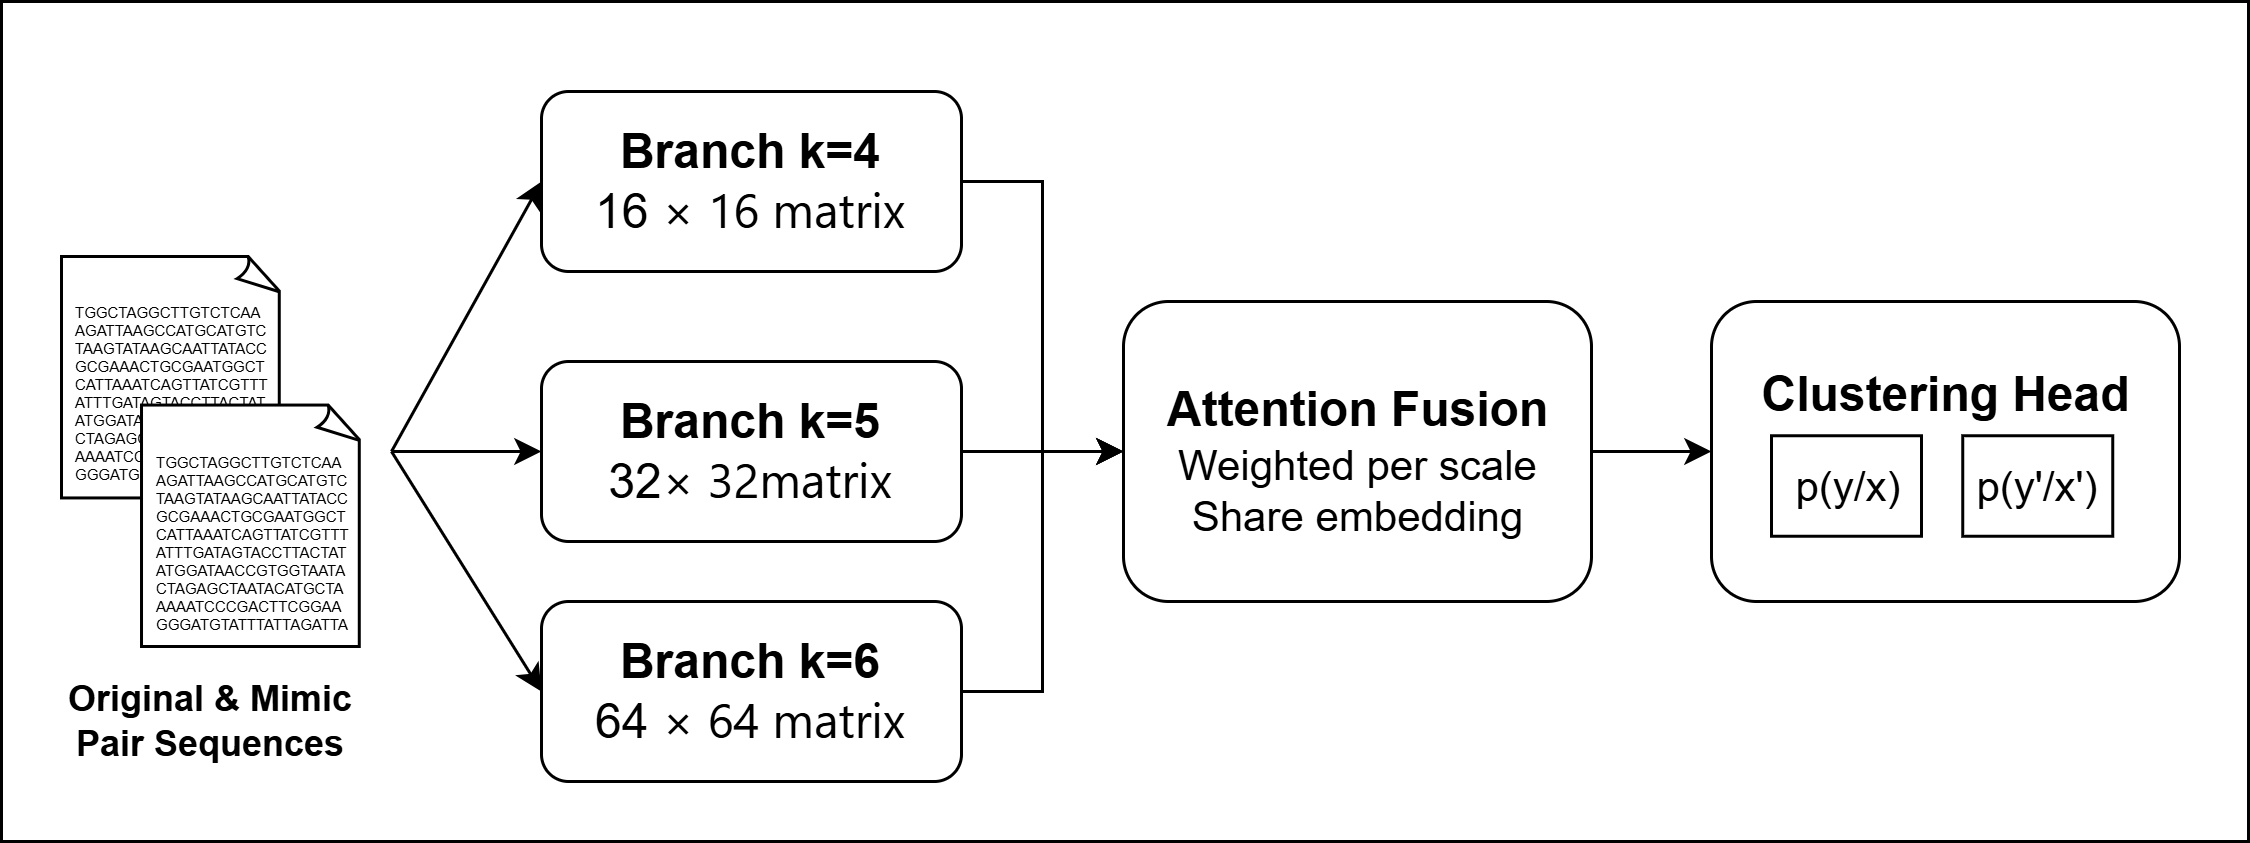

The diagram above was exported from draw.io. Its source (the exported page's mxGraphModel, read from the mxfile embedded in the PNG):
<mxGraphModel dx="1030" dy="527" grid="1" gridSize="10" guides="1" tooltips="1" connect="1" arrows="1" fold="1" page="1" pageScale="1" pageWidth="827" pageHeight="1169" math="0" shadow="0">
  <root>
    <mxCell id="0" />
    <mxCell id="1" parent="0" />
    <mxCell id="2" connectable="0" parent="1" style="group" value="" vertex="1">
      <mxGeometry height="280" width="749" x="41" y="40" as="geometry" />
    </mxCell>
    <mxCell id="3" parent="2" style="rounded=0;whiteSpace=wrap;html=1;" value="" vertex="1">
      <mxGeometry height="280" width="749" as="geometry" />
    </mxCell>
    <mxCell id="4" edge="1" parent="2" source="5" style="edgeStyle=orthogonalEdgeStyle;rounded=0;orthogonalLoop=1;jettySize=auto;html=1;exitX=1;exitY=0.5;exitDx=0;exitDy=0;entryX=0;entryY=0.5;entryDx=0;entryDy=0;" target="15">
      <mxGeometry relative="1" as="geometry" />
    </mxCell>
    <mxCell id="5" parent="2" style="rounded=1;whiteSpace=wrap;html=1;" value="" vertex="1">
      <mxGeometry height="60" width="140" x="180" y="30" as="geometry" />
    </mxCell>
    <mxCell id="6" edge="1" parent="2" source="7" style="edgeStyle=orthogonalEdgeStyle;rounded=0;orthogonalLoop=1;jettySize=auto;html=1;exitX=1;exitY=0.5;exitDx=0;exitDy=0;entryX=0;entryY=0.5;entryDx=0;entryDy=0;" target="15">
      <mxGeometry relative="1" as="geometry">
        <mxPoint x="370" y="149.85714285714283" as="targetPoint" />
      </mxGeometry>
    </mxCell>
    <mxCell id="7" parent="2" style="rounded=1;whiteSpace=wrap;html=1;" value="" vertex="1">
      <mxGeometry height="60" width="140" x="180" y="120" as="geometry" />
    </mxCell>
    <mxCell id="8" edge="1" parent="2" source="9" style="edgeStyle=orthogonalEdgeStyle;rounded=0;orthogonalLoop=1;jettySize=auto;html=1;exitX=1;exitY=0.5;exitDx=0;exitDy=0;entryX=0;entryY=0.5;entryDx=0;entryDy=0;" target="15">
      <mxGeometry relative="1" as="geometry" />
    </mxCell>
    <mxCell id="9" parent="2" style="rounded=1;whiteSpace=wrap;html=1;" value="" vertex="1">
      <mxGeometry height="60" width="140" x="180" y="200" as="geometry" />
    </mxCell>
    <mxCell id="10" parent="2" style="text;html=1;whiteSpace=wrap;strokeColor=none;fillColor=none;align=center;verticalAlign=middle;rounded=0;" value="&lt;b&gt;&lt;font style=&quot;font-size: 16px;&quot;&gt;Branch k=4&lt;/font&gt;&lt;/b&gt;&lt;div&gt;&lt;font style=&quot;font-size: 16px;&quot;&gt;16&amp;nbsp;&lt;span style=&quot;font-family: &amp;quot;Anthropic Sans&amp;quot;, -apple-system, BlinkMacSystemFont, &amp;quot;Segoe UI&amp;quot;, sans-serif; text-align: start; background-color: transparent; color: light-dark(rgb(0, 0, 0), rgb(255, 255, 255));&quot;&gt;× 16 matrix&lt;/span&gt;&lt;/font&gt;&lt;/div&gt;" vertex="1">
      <mxGeometry height="50" width="110" x="195" y="35" as="geometry" />
    </mxCell>
    <mxCell id="11" parent="2" style="text;html=1;whiteSpace=wrap;strokeColor=none;fillColor=none;align=center;verticalAlign=middle;rounded=0;" value="&lt;b&gt;&lt;font style=&quot;font-size: 16px;&quot;&gt;Branch k=5&lt;/font&gt;&lt;/b&gt;&lt;div&gt;&lt;font style=&quot;font-size: 16px;&quot;&gt;32&lt;span style=&quot;font-family: &amp;quot;Anthropic Sans&amp;quot;, -apple-system, BlinkMacSystemFont, &amp;quot;Segoe UI&amp;quot;, sans-serif; text-align: start; background-color: transparent; color: light-dark(rgb(0, 0, 0), rgb(255, 255, 255));&quot;&gt;× 32matrix&lt;/span&gt;&lt;/font&gt;&lt;/div&gt;" vertex="1">
      <mxGeometry height="50" width="110" x="195" y="125" as="geometry" />
    </mxCell>
    <mxCell id="12" parent="2" style="text;html=1;whiteSpace=wrap;strokeColor=none;fillColor=none;align=center;verticalAlign=middle;rounded=0;" value="&lt;b&gt;&lt;font style=&quot;font-size: 16px;&quot;&gt;Branch k=6&lt;/font&gt;&lt;/b&gt;&lt;div&gt;&lt;span style=&quot;font-size: 16px; background-color: transparent; color: light-dark(rgb(0, 0, 0), rgb(255, 255, 255));&quot;&gt;64&amp;nbsp;&lt;/span&gt;&lt;span style=&quot;font-size: 16px; background-color: transparent; color: light-dark(rgb(0, 0, 0), rgb(255, 255, 255)); font-family: &amp;quot;Anthropic Sans&amp;quot;, -apple-system, BlinkMacSystemFont, &amp;quot;Segoe UI&amp;quot;, sans-serif; text-align: start;&quot;&gt;× 64 matrix&lt;/span&gt;&lt;/div&gt;" vertex="1">
      <mxGeometry height="50" width="110" x="195" y="205" as="geometry" />
    </mxCell>
    <mxCell id="13" connectable="0" parent="2" style="group" value="" vertex="1">
      <mxGeometry height="100" width="156" x="374" y="100" as="geometry" />
    </mxCell>
    <mxCell id="14" connectable="0" parent="13" style="group" value="" vertex="1">
      <mxGeometry height="100" width="156" as="geometry" />
    </mxCell>
    <mxCell id="15" parent="14" style="rounded=1;whiteSpace=wrap;html=1;" value="" vertex="1">
      <mxGeometry height="100" width="156" as="geometry" />
    </mxCell>
    <mxCell id="16" parent="14" style="text;html=1;whiteSpace=wrap;strokeColor=none;fillColor=none;align=center;verticalAlign=middle;rounded=0;fontStyle=1" value="&lt;font style=&quot;font-size: 16px;&quot;&gt;Attention Fusion&lt;/font&gt;" vertex="1">
      <mxGeometry height="45" width="139" x="8.5" y="13" as="geometry" />
    </mxCell>
    <mxCell id="17" parent="14" style="text;html=1;whiteSpace=wrap;strokeColor=none;fillColor=none;align=center;verticalAlign=middle;rounded=0;fontStyle=1" value="&lt;font style=&quot;font-weight: normal; font-size: 14px;&quot;&gt;Weighted per scale&lt;/font&gt;&lt;div&gt;&lt;font style=&quot;font-weight: normal; font-size: 14px;&quot;&gt;Share embedding&lt;/font&gt;&lt;/div&gt;" vertex="1">
      <mxGeometry height="45" width="139" x="8.5" y="40" as="geometry" />
    </mxCell>
    <mxCell id="18" connectable="0" parent="2" style="group" value="" vertex="1">
      <mxGeometry height="130" width="100" x="20" y="85" as="geometry" />
    </mxCell>
    <mxCell id="19" parent="18" style="whiteSpace=wrap;html=1;shape=mxgraph.basic.document" value="" vertex="1">
      <mxGeometry height="80.47619047619047" width="73.33333333333333" as="geometry" />
    </mxCell>
    <mxCell id="20" parent="18" style="text;whiteSpace=wrap;fontSize=5;" value="TGGCTAGGCTTGTCTCAA&#10;AGATTAAGCCATGCATGTC&#10;TAAGTATAAGCAATTATACC&#10;GCGAAACTGCGAATGGCT&#10;CATTAAATCAGTTATCGTTT&#10;ATTTGATAGTACCTTACTAT&#10;ATGGATAACCGTGGTAATA&#10;CTAGAGCTAATACATGCTA&#10;AAAATCCCGACTTCGGAA&#10;GGGATGTATTTATTAGATTA&#10;" vertex="1">
      <mxGeometry height="61.9047619047619" width="66.66666666666666" x="3.333333333333333" y="9.285714285714285" as="geometry" />
    </mxCell>
    <mxCell id="21" connectable="0" parent="18" style="group" value="" vertex="1">
      <mxGeometry height="80.47619047619047" width="73.33333333333333" x="26.666666666666664" y="49.52380952380952" as="geometry" />
    </mxCell>
    <mxCell id="22" parent="21" style="whiteSpace=wrap;html=1;shape=mxgraph.basic.document" value="" vertex="1">
      <mxGeometry height="80.47619047619047" width="73.33333333333333" as="geometry" />
    </mxCell>
    <mxCell id="23" parent="21" style="text;whiteSpace=wrap;fontSize=5;" value="TGGCTAGGCTTGTCTCAA&#10;AGATTAAGCCATGCATGTC&#10;TAAGTATAAGCAATTATACC&#10;GCGAAACTGCGAATGGCT&#10;CATTAAATCAGTTATCGTTT&#10;ATTTGATAGTACCTTACTAT&#10;ATGGATAACCGTGGTAATA&#10;CTAGAGCTAATACATGCTA&#10;AAAATCCCGACTTCGGAA&#10;GGGATGTATTTATTAGATTA&#10;" vertex="1">
      <mxGeometry height="61.9047619047619" width="66.66666666666666" x="3.333333333333333" y="9.285714285714285" as="geometry" />
    </mxCell>
    <mxCell id="24" edge="1" parent="2" style="endArrow=classic;html=1;rounded=0;entryX=0;entryY=0.5;entryDx=0;entryDy=0;" target="5" value="">
      <mxGeometry height="50" relative="1" width="50" as="geometry">
        <mxPoint x="130" y="150" as="sourcePoint" />
        <mxPoint x="310" y="90" as="targetPoint" />
      </mxGeometry>
    </mxCell>
    <mxCell id="25" edge="1" parent="2" style="endArrow=classic;html=1;rounded=0;entryX=0;entryY=0.5;entryDx=0;entryDy=0;" target="7" value="">
      <mxGeometry height="50" relative="1" width="50" as="geometry">
        <mxPoint x="130" y="150" as="sourcePoint" />
        <mxPoint x="310" y="90" as="targetPoint" />
      </mxGeometry>
    </mxCell>
    <mxCell id="26" edge="1" parent="2" style="endArrow=classic;html=1;rounded=0;entryX=0;entryY=0.5;entryDx=0;entryDy=0;" target="9" value="">
      <mxGeometry height="50" relative="1" width="50" as="geometry">
        <mxPoint x="130" y="150" as="sourcePoint" />
        <mxPoint x="310" y="90" as="targetPoint" />
      </mxGeometry>
    </mxCell>
    <mxCell id="27" parent="2" style="text;html=1;whiteSpace=wrap;strokeColor=none;fillColor=none;align=center;verticalAlign=middle;rounded=0;" value="&lt;b&gt;Original &amp;amp; Mimic Pair Sequences&lt;/b&gt;" vertex="1">
      <mxGeometry height="30" width="100" x="20" y="225" as="geometry" />
    </mxCell>
    <mxCell id="28" connectable="0" parent="2" style="group" value="" vertex="1">
      <mxGeometry height="100" width="156" x="570" y="100" as="geometry" />
    </mxCell>
    <mxCell id="29" connectable="0" parent="28" style="group" value="" vertex="1">
      <mxGeometry height="100" width="156" as="geometry" />
    </mxCell>
    <mxCell id="30" parent="29" style="rounded=1;whiteSpace=wrap;html=1;" value="" vertex="1">
      <mxGeometry height="100" width="156" as="geometry" />
    </mxCell>
    <mxCell id="31" parent="29" style="text;html=1;whiteSpace=wrap;strokeColor=none;fillColor=none;align=center;verticalAlign=middle;rounded=0;fontStyle=1" value="&lt;font style=&quot;font-size: 16px;&quot;&gt;Clustering Head&lt;/font&gt;" vertex="1">
      <mxGeometry height="45" width="139" x="8.5" y="8" as="geometry" />
    </mxCell>
    <mxCell id="32" parent="29" style="text;html=1;whiteSpace=wrap;strokeColor=none;fillColor=none;align=center;verticalAlign=middle;rounded=0;fontStyle=1" value="&lt;span style=&quot;font-size: 14px; font-weight: 400;&quot;&gt;p(y/x)&lt;/span&gt;" vertex="1">
      <mxGeometry height="41" width="51.5" x="20" y="41" as="geometry" />
    </mxCell>
    <mxCell id="33" parent="29" style="text;html=1;whiteSpace=wrap;strokeColor=none;fillColor=none;align=center;verticalAlign=middle;rounded=0;fontStyle=1" value="&lt;span style=&quot;font-size: 14px; font-weight: 400;&quot;&gt;p(y'/x')&lt;/span&gt;" vertex="1">
      <mxGeometry height="41" width="57.5" x="80" y="41" as="geometry" />
    </mxCell>
    <mxCell id="34" parent="29" style="whiteSpace=wrap;html=1;fillColor=none;" value="" vertex="1">
      <mxGeometry height="33.5" width="50" x="20" y="44.75" as="geometry" />
    </mxCell>
    <mxCell id="35" parent="29" style="whiteSpace=wrap;html=1;fillColor=none;" value="" vertex="1">
      <mxGeometry height="33.5" width="50" x="83.75" y="44.75" as="geometry" />
    </mxCell>
    <mxCell id="36" edge="1" parent="2" source="15" style="edgeStyle=orthogonalEdgeStyle;rounded=0;orthogonalLoop=1;jettySize=auto;html=1;exitX=1;exitY=0.5;exitDx=0;exitDy=0;entryX=0;entryY=0.5;entryDx=0;entryDy=0;" target="30">
      <mxGeometry relative="1" as="geometry" />
    </mxCell>
  </root>
</mxGraphModel>